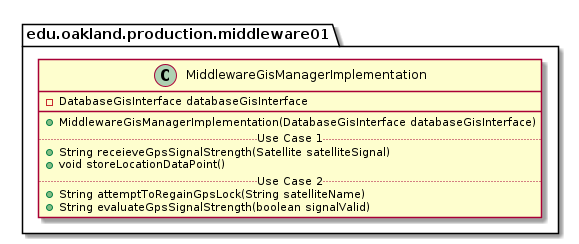

The diagram above was rendered by PlantUML. Its source (embedded in the PNG):
@startuml MiddlewareGisManagerImplementation

package edu.oakland.production.middleware01 {
    class MiddlewareGisManagerImplementation {
        - DatabaseGisInterface databaseGisInterface
        __
        + MiddlewareGisManagerImplementation(DatabaseGisInterface databaseGisInterface)
        .. Use Case 1 ..
        + String receieveGpsSignalStrength(Satellite satelliteSignal)
        + void storeLocationDataPoint()
        .. Use Case 2 ..
        + String attemptToRegainGpsLock(String satelliteName)
        + String evaluateGpsSignalStrength(boolean signalValid)
    }
}

@enduml